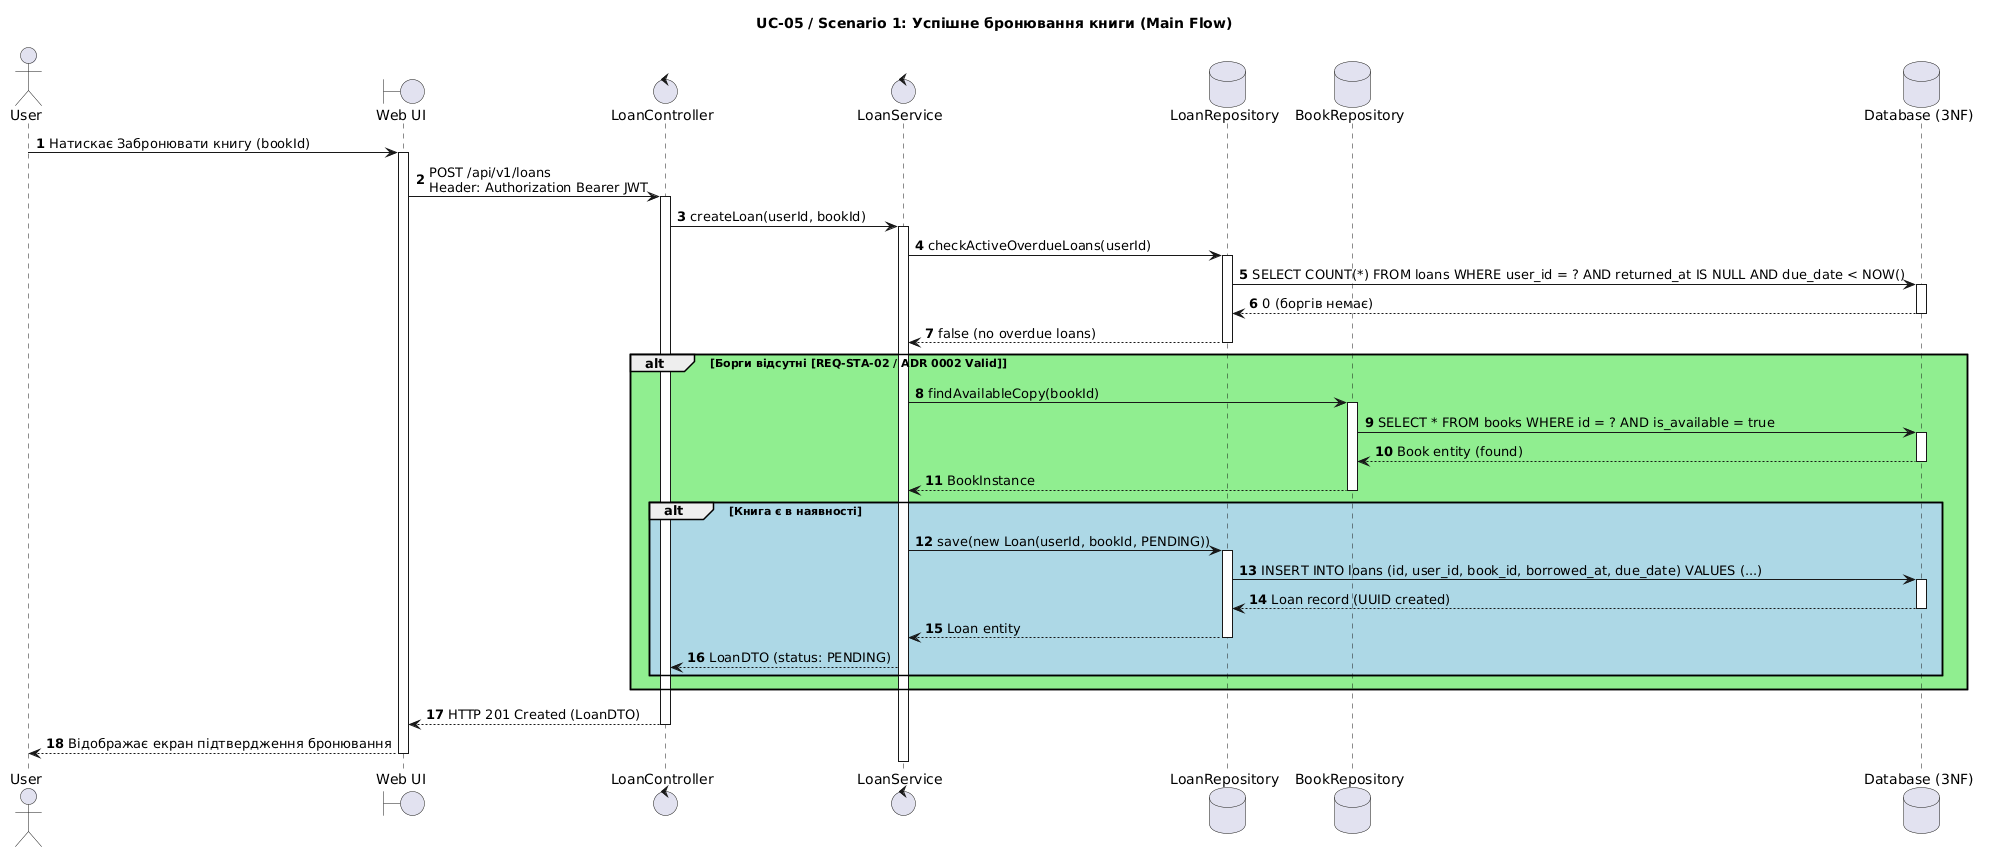

The diagram above was rendered by PlantUML. Its source (embedded in the PNG):
@startuml
title UC-05 / Scenario 1: Успішне бронювання книги (Main Flow)
autonumber

<style>
participant {
    Padding 10
}
box {
    Padding 10
}
</style>

skinparam backgroundColor #FFFFFF
skinparam shadowing false

actor User as User
boundary "Web UI" as UI
control LoanController as API
control LoanService as Service
database LoanRepository as LoanRepo
database BookRepository as BookRepo
database "Database (3NF)" as DB

User -> UI : Натискає Забронювати книгу (bookId)
activate UI

UI -> API : POST /api/v1/loans\nHeader: Authorization Bearer JWT
activate API

API -> Service : createLoan(userId, bookId)
activate Service
' Активація триває протягом усіх перевірок

Service -> LoanRepo : checkActiveOverdueLoans(userId)
activate LoanRepo

LoanRepo -> DB : SELECT COUNT(*) FROM loans WHERE user_id = ? AND returned_at IS NULL AND due_date < NOW()
activate DB

DB --> LoanRepo : 0 (боргів немає)
deactivate DB

LoanRepo --> Service : false (no overdue loans)
deactivate LoanRepo

alt #LightGreen Борги відсутні [REQ-STA-02 / ADR 0002 Valid]
    Service -> BookRepo : findAvailableCopy(bookId)
    activate BookRepo
    
    BookRepo -> DB : SELECT * FROM books WHERE id = ? AND is_available = true
    activate DB
    
    DB --> BookRepo : Book entity (found)
    deactivate DB
    
    BookRepo --> Service : BookInstance
    deactivate BookRepo
    
    alt #LightBlue Книга є в наявності
        Service -> LoanRepo : save(new Loan(userId, bookId, PENDING))
        activate LoanRepo
        
        LoanRepo -> DB : INSERT INTO loans (id, user_id, book_id, borrowed_at, due_date) VALUES (...)
        activate DB
        
        DB --> LoanRepo : Loan record (UUID created)
        deactivate DB
        
        LoanRepo --> Service : Loan entity
        deactivate LoanRepo
        
        Service --> API : LoanDTO (status: PENDING)
    end
end

API --> UI : HTTP 201 Created (LoanDTO)
deactivate API

UI --> User : Відображає екран підтвердження бронювання
deactivate Service
deactivate UI
@enduml